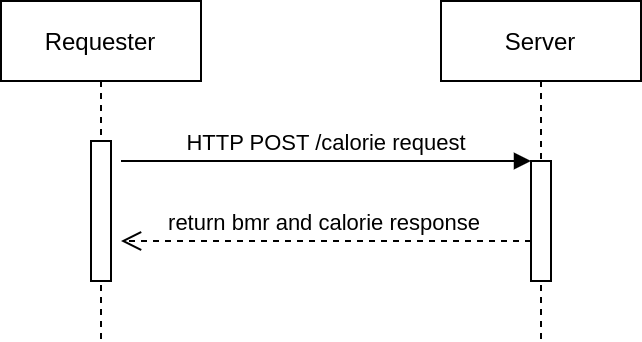

The diagram above was exported from draw.io. Its source (the exported page's mxGraphModel, read from the mxfile embedded in the PNG):
<mxGraphModel dx="1102" dy="808" grid="1" gridSize="10" guides="1" tooltips="1" connect="1" arrows="1" fold="1" page="1" pageScale="1" pageWidth="850" pageHeight="1100" math="0" shadow="0">
  <root>
    <mxCell id="ZC-6LrKASquA7WSLHhd5-0" />
    <mxCell id="ZC-6LrKASquA7WSLHhd5-1" parent="ZC-6LrKASquA7WSLHhd5-0" />
    <mxCell id="ZC-6LrKASquA7WSLHhd5-2" value="Requester" style="shape=umlLifeline;perimeter=lifelinePerimeter;container=1;collapsible=0;recursiveResize=0;rounded=0;shadow=0;strokeWidth=1;" vertex="1" parent="ZC-6LrKASquA7WSLHhd5-1">
      <mxGeometry x="120" y="80" width="100" height="170" as="geometry" />
    </mxCell>
    <mxCell id="ZC-6LrKASquA7WSLHhd5-3" value="" style="points=[];perimeter=orthogonalPerimeter;rounded=0;shadow=0;strokeWidth=1;" vertex="1" parent="ZC-6LrKASquA7WSLHhd5-2">
      <mxGeometry x="45" y="70" width="10" height="70" as="geometry" />
    </mxCell>
    <mxCell id="ZC-6LrKASquA7WSLHhd5-4" value="Server" style="shape=umlLifeline;perimeter=lifelinePerimeter;container=1;collapsible=0;recursiveResize=0;rounded=0;shadow=0;strokeWidth=1;" vertex="1" parent="ZC-6LrKASquA7WSLHhd5-1">
      <mxGeometry x="340" y="80" width="100" height="170" as="geometry" />
    </mxCell>
    <mxCell id="ZC-6LrKASquA7WSLHhd5-5" value="" style="points=[];perimeter=orthogonalPerimeter;rounded=0;shadow=0;strokeWidth=1;" vertex="1" parent="ZC-6LrKASquA7WSLHhd5-4">
      <mxGeometry x="45" y="80" width="10" height="60" as="geometry" />
    </mxCell>
    <mxCell id="ZC-6LrKASquA7WSLHhd5-6" value="return bmr and calorie response" style="verticalAlign=bottom;endArrow=open;dashed=1;endSize=8;shadow=0;strokeWidth=1;" edge="1" parent="ZC-6LrKASquA7WSLHhd5-1" source="ZC-6LrKASquA7WSLHhd5-5">
      <mxGeometry relative="1" as="geometry">
        <mxPoint x="180" y="200" as="targetPoint" />
      </mxGeometry>
    </mxCell>
    <mxCell id="ZC-6LrKASquA7WSLHhd5-7" value="HTTP POST /calorie request" style="verticalAlign=bottom;endArrow=block;entryX=0;entryY=0;shadow=0;strokeWidth=1;" edge="1" parent="ZC-6LrKASquA7WSLHhd5-1" target="ZC-6LrKASquA7WSLHhd5-5">
      <mxGeometry relative="1" as="geometry">
        <mxPoint x="180" y="160" as="sourcePoint" />
      </mxGeometry>
    </mxCell>
  </root>
</mxGraphModel>